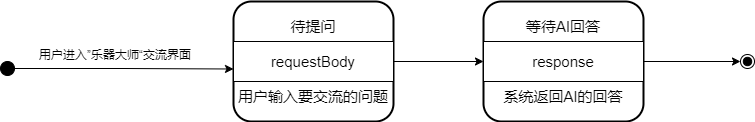

The diagram above was exported from draw.io. Its source (the exported page's mxGraphModel, read from the mxfile embedded in the PNG):
<mxGraphModel dx="1863" dy="-555" grid="1" gridSize="10" guides="1" tooltips="1" connect="1" arrows="1" fold="1" page="1" pageScale="1" pageWidth="827" pageHeight="1169" math="0" shadow="0">
  <root>
    <mxCell id="0" />
    <mxCell id="1" parent="0" />
    <mxCell id="WHE_xmGF9ixMErUW5Ag0-1" style="edgeStyle=orthogonalEdgeStyle;rounded=0;orthogonalLoop=1;jettySize=auto;html=1;entryX=0;entryY=0.75;entryDx=0;entryDy=0;" parent="1" source="WHE_xmGF9ixMErUW5Ag0-2" target="WHE_xmGF9ixMErUW5Ag0-12" edge="1">
      <mxGeometry relative="1" as="geometry" />
    </mxCell>
    <mxCell id="WHE_xmGF9ixMErUW5Ag0-2" value="" style="ellipse;fillColor=strokeColor;" parent="1" vertex="1">
      <mxGeometry x="-80" y="1934" width="14" height="14" as="geometry" />
    </mxCell>
    <mxCell id="WHE_xmGF9ixMErUW5Ag0-3" value="" style="ellipse;shape=endState;fillColor=strokeColor;" parent="1" vertex="1">
      <mxGeometry x="660" y="1927" width="14" height="14" as="geometry" />
    </mxCell>
    <mxCell id="WHE_xmGF9ixMErUW5Ag0-8" value="" style="group;strokeWidth=11;" parent="1" vertex="1" connectable="0">
      <mxGeometry x="153" y="1874" width="160" height="120" as="geometry" />
    </mxCell>
    <mxCell id="WHE_xmGF9ixMErUW5Ag0-9" value="" style="rounded=1;whiteSpace=wrap;html=1;strokeWidth=2;" parent="WHE_xmGF9ixMErUW5Ag0-8" vertex="1">
      <mxGeometry width="160" height="120" as="geometry" />
    </mxCell>
    <mxCell id="WHE_xmGF9ixMErUW5Ag0-10" value="" style="verticalLabelPosition=bottom;verticalAlign=top;html=1;shape=mxgraph.basic.rect;fillColor2=none;strokeWidth=1;size=20;indent=5;" parent="WHE_xmGF9ixMErUW5Ag0-8" vertex="1">
      <mxGeometry y="40" width="160" height="40" as="geometry" />
    </mxCell>
    <mxCell id="WHE_xmGF9ixMErUW5Ag0-11" value="&lt;span style=&quot;font-size: 15px;&quot;&gt;待提问&lt;/span&gt;" style="text;html=1;align=center;verticalAlign=middle;whiteSpace=wrap;rounded=0;" parent="WHE_xmGF9ixMErUW5Ag0-8" vertex="1">
      <mxGeometry y="10" width="160" height="30" as="geometry" />
    </mxCell>
    <mxCell id="WHE_xmGF9ixMErUW5Ag0-12" value="&lt;span style=&quot;font-size: 15px;&quot;&gt;requestBody&lt;/span&gt;" style="text;html=1;align=center;verticalAlign=middle;whiteSpace=wrap;rounded=0;" parent="WHE_xmGF9ixMErUW5Ag0-8" vertex="1">
      <mxGeometry y="45" width="160" height="30" as="geometry" />
    </mxCell>
    <mxCell id="WHE_xmGF9ixMErUW5Ag0-13" value="&lt;span style=&quot;font-size: 15px;&quot;&gt;用户输入要交流的问题&lt;/span&gt;" style="text;html=1;align=center;verticalAlign=middle;whiteSpace=wrap;rounded=0;" parent="WHE_xmGF9ixMErUW5Ag0-8" vertex="1">
      <mxGeometry y="80" width="160" height="30" as="geometry" />
    </mxCell>
    <mxCell id="WHE_xmGF9ixMErUW5Ag0-14" value="" style="group;strokeWidth=11;" parent="1" vertex="1" connectable="0">
      <mxGeometry x="403" y="1874" width="160" height="120" as="geometry" />
    </mxCell>
    <mxCell id="WHE_xmGF9ixMErUW5Ag0-15" value="" style="rounded=1;whiteSpace=wrap;html=1;strokeWidth=2;" parent="WHE_xmGF9ixMErUW5Ag0-14" vertex="1">
      <mxGeometry width="160" height="120" as="geometry" />
    </mxCell>
    <mxCell id="WHE_xmGF9ixMErUW5Ag0-16" value="" style="verticalLabelPosition=bottom;verticalAlign=top;html=1;shape=mxgraph.basic.rect;fillColor2=none;strokeWidth=1;size=20;indent=5;" parent="WHE_xmGF9ixMErUW5Ag0-14" vertex="1">
      <mxGeometry y="40" width="160" height="40" as="geometry" />
    </mxCell>
    <mxCell id="WHE_xmGF9ixMErUW5Ag0-17" value="&lt;span style=&quot;font-size: 15px;&quot;&gt;等待AI回答&lt;/span&gt;" style="text;html=1;align=center;verticalAlign=middle;whiteSpace=wrap;rounded=0;" parent="WHE_xmGF9ixMErUW5Ag0-14" vertex="1">
      <mxGeometry y="10" width="160" height="30" as="geometry" />
    </mxCell>
    <mxCell id="WHE_xmGF9ixMErUW5Ag0-18" value="&lt;span style=&quot;font-size: 15px;&quot;&gt;response&lt;/span&gt;" style="text;html=1;align=center;verticalAlign=middle;whiteSpace=wrap;rounded=0;" parent="WHE_xmGF9ixMErUW5Ag0-14" vertex="1">
      <mxGeometry y="45" width="160" height="30" as="geometry" />
    </mxCell>
    <mxCell id="WHE_xmGF9ixMErUW5Ag0-19" value="&lt;span style=&quot;font-size: 15px;&quot;&gt;系统返回AI的回答&lt;/span&gt;" style="text;html=1;align=center;verticalAlign=middle;whiteSpace=wrap;rounded=0;" parent="WHE_xmGF9ixMErUW5Ag0-14" vertex="1">
      <mxGeometry y="80" width="160" height="30" as="geometry" />
    </mxCell>
    <mxCell id="WHE_xmGF9ixMErUW5Ag0-20" style="edgeStyle=orthogonalEdgeStyle;rounded=0;orthogonalLoop=1;jettySize=auto;html=1;entryX=0;entryY=0.5;entryDx=0;entryDy=0;" parent="1" source="WHE_xmGF9ixMErUW5Ag0-18" target="WHE_xmGF9ixMErUW5Ag0-3" edge="1">
      <mxGeometry relative="1" as="geometry">
        <mxPoint x="633" y="1934" as="targetPoint" />
      </mxGeometry>
    </mxCell>
    <mxCell id="WHE_xmGF9ixMErUW5Ag0-21" style="edgeStyle=orthogonalEdgeStyle;rounded=0;orthogonalLoop=1;jettySize=auto;html=1;entryX=0;entryY=0.5;entryDx=0;entryDy=0;" parent="1" source="WHE_xmGF9ixMErUW5Ag0-12" target="WHE_xmGF9ixMErUW5Ag0-18" edge="1">
      <mxGeometry relative="1" as="geometry" />
    </mxCell>
    <mxCell id="WHE_xmGF9ixMErUW5Ag0-24" value="&lt;div style=&quot;text-align: center;&quot;&gt;&lt;span style=&quot;background-color: initial;&quot;&gt;用户进入”乐器大师“交流界面&lt;/span&gt;&lt;/div&gt;" style="text;whiteSpace=wrap;html=1;" parent="1" vertex="1">
      <mxGeometry x="-43" y="1914" width="200" height="40" as="geometry" />
    </mxCell>
  </root>
</mxGraphModel>